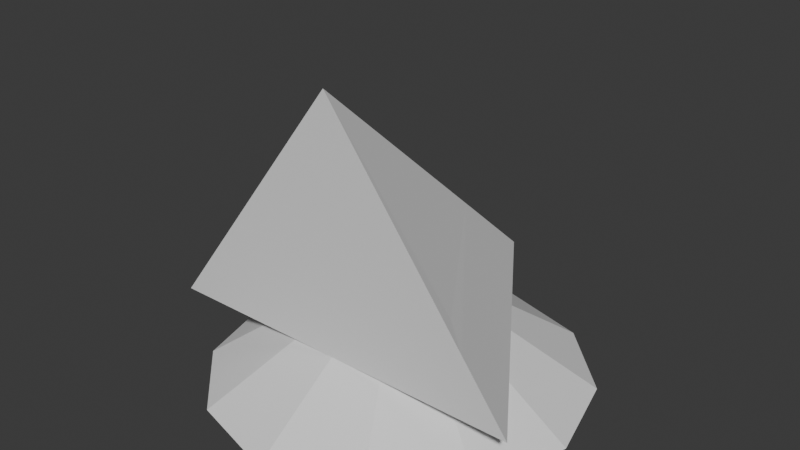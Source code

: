 # Source: droid.blend  (saved by Blender 5.1.30; exported with 4.5.12 LTS)
import bpy
from mathutils import Matrix  # noqa: F401  (used for matrix-valued properties, if any)

bpy.ops.wm.read_factory_settings(use_empty=True)
scene = bpy.context.scene
scene.name = 'Scene'

# ---- world
world_world = bpy.data.worlds.new('World'); scene.world = world_world
world_world.use_nodes = True; world_world.node_tree.nodes.clear()
_N = world_world.node_tree.nodes; _L = world_world.node_tree.links
n0 = _N.new('ShaderNodeOutputWorld'); n0.name = 'World Output'; n0.location = (200, 100)
n1 = _N.new('ShaderNodeBackground'); n1.name = 'Background'; n1.location = (-200, 100)
n1.inputs[0].default_value = (0.05088, 0.05088, 0.05088, 1.0)
_L.new(n1.outputs[0], n0.inputs[0])
n0.is_active_output = True
world_world.color = (0.05088, 0.05088, 0.05088)
world_world.sun_shadow_jitter_overblur = 0.0

# ---- meshes
me_cone_002 = bpy.data.meshes.new('Cone.002')
me_cone_002.from_pydata([(0.0, 2.0, -1.0), (1.5, -0.25, -1.0), (-1.5, -0.25, -1.0), (0.0, -0.25, 1.0), (0.0, 1.438, -0.5), (-1.125, -0.25, -0.5), (1.125, -0.25, -0.5), (0.0, 1.297, -0.375), (0.0, -0.125, 0.8889), (-0.908, -0.125, -0.375), (0.9435, -0.125, -0.375)], [], [(4, 7, 10, 8, 3, 6), (0, 1, 2), (5, 3, 8, 9, 7, 4), (0, 4, 6, 1), (2, 5, 4, 0), (1, 3, 2), (7, 9, 8), (8, 10, 7)])
_uv = me_cone_002.uv_layers.new(name='UVMap')
_uv.uv.foreach_set('vector', [0.375, 0.375, 0.3438, 0.3438, 0.3438, 0.03125, 0.03125, 0.03125, 0.0, 0.0, 0.375, 5.083e-09, 1.0, 0.5, 1.0, 1.0, 0.5, 0.5, 0.0, 0.375, 0.0, 0.0, 0.03125, 0.03125, 0.03125, 0.3438, 0.3438, 0.3438, 0.375, 0.375, 0.5, 0.5001, 0.375, 0.375, 0.375, 5.083e-09, 0.5, 8.257e-09, -2.511e-08, 0.5, 0.0, 0.375, 0.375, 0.375, 0.5, 0.5001, 1.0, 1.0, 0.5, 1.0, 0.5, 0.5, 0.3438, 0.3438, 0.03125, 0.3438, 0.03125, 0.03125, 0.03125, 0.03125, 0.3438, 0.03125, 0.3438, 0.3438])
me_cone_002.update()
me_cone_001 = bpy.data.meshes.new('Cone.001')
me_cone_001.from_pydata([(0.0, 1.5, -0.25), (0.0, 0.75, 0.25), (0.75, 1.299, -0.25), (0.375, 0.6495, 0.25), (1.299, 0.75, -0.25), (0.6495, 0.375, 0.25), (1.5, 0.0, -0.25), (0.75, 0.0, 0.25), (1.299, -0.75, -0.25), (0.6495, -0.375, 0.25), (0.75, -1.299, -0.25), (0.375, -0.6495, 0.25), (0.0, -1.5, -0.25), (0.0, -0.75, 0.25), (-0.75, -1.299, -0.25), (-0.375, -0.6495, 0.25), (-1.299, -0.75, -0.25), (-0.6495, -0.375, 0.25), (-1.5, 0.0, -0.25), (-0.75, 0.0, 0.25), (-1.299, 0.75, -0.25), (-0.6495, 0.375, 0.25), (-0.75, 1.299, -0.25), (-0.375, 0.6495, 0.25)], [], [(0, 1, 3, 2), (2, 3, 5, 4), (4, 5, 7, 6), (6, 7, 9, 8), (8, 9, 11, 10), (10, 11, 13, 12), (12, 13, 15, 14), (14, 15, 17, 16), (16, 17, 19, 18), (18, 19, 21, 20), (3, 1, 23, 21, 19, 17, 15, 13, 11, 9, 7, 5), (20, 21, 23, 22), (22, 23, 1, 0), (0, 2, 4, 6, 8, 10, 12, 14, 16, 18, 20, 22)])
_uv = me_cone_001.uv_layers.new(name='UVMap')
_uv.uv.foreach_set('vector', [1.0, 0.5, 1.0, 1.0, 0.9167, 1.0, 0.9167, 0.5, 0.9167, 0.5, 0.9167, 1.0, 0.8333, 1.0, 0.8333, 0.5, 0.8333, 0.5, 0.8333, 1.0, 0.75, 1.0, 0.75, 0.5, 0.75, 0.5, 0.75, 1.0, 0.6667, 1.0, 0.6667, 0.5, 0.6667, 0.5, 0.6667, 1.0, 0.5833, 1.0, 0.5833, 0.5, 0.5833, 0.5, 0.5833, 1.0, 0.5, 1.0, 0.5, 0.5, 0.5, 0.5, 0.5, 1.0, 0.4167, 1.0, 0.4167, 0.5, 0.4167, 0.5, 0.4167, 1.0, 0.3333, 1.0, 0.3333, 0.5, 0.3333, 0.5, 0.3333, 1.0, 0.25, 1.0, 0.25, 0.5, 0.25, 0.5, 0.25, 1.0, 0.1667, 1.0, 0.1667, 0.5, 0.37, 0.4578, 0.25, 0.49, 0.13, 0.4578, 0.04215, 0.37, 0.01, 0.25, 0.04215, 0.13, 0.13, 0.04215, 0.25, 0.01, 0.37, 0.04215, 0.4578, 0.13, 0.49, 0.25, 0.4578, 0.37, 0.1667, 0.5, 0.1667, 1.0, 0.08333, 1.0, 0.08333, 0.5, 0.08333, 0.5, 0.08333, 1.0, 7.451e-08, 1.0, 7.451e-08, 0.5, 0.75, 0.49, 0.87, 0.4578, 0.9578, 0.37, 0.99, 0.25, 0.9578, 0.13, 0.87, 0.04215, 0.75, 0.01, 0.63, 0.04215, 0.5422, 0.13, 0.51, 0.25, 0.5422, 0.37, 0.63, 0.4578])
me_cone_001.update()

# ---- objects
ob_cabin = bpy.data.objects.new('Cabin', me_cone_002)
ob_base = bpy.data.objects.new('Base', me_cone_001)

# ---- transforms, parenting, visibility, modifiers, constraints
ob_cabin.location = (0.0, -0.5, 1.5)
ob_base.location = (0.0, 0.0, 0.25)

# ---- collection membership
scene.collection.objects.link(ob_cabin)
scene.collection.objects.link(ob_base)

# ---- scene / render settings (as saved in the file)
scene.frame_start = 1; scene.frame_end = 250; scene.frame_set(1)
scene.render.engine = 'BLENDER_EEVEE_NEXT'
scene.render.bake_bias = 0.0
scene.render.bake_samples = 0
scene.cycles.sampling_pattern = 'TABULATED_SOBOL'
scene.eevee.use_volume_custom_range = False
bpy.context.view_layer.update()

# ---- added for rendering (the .blend has no active camera and no usable light): camera, sun
cam_auto = bpy.data.cameras.new('AutoCamera')
cam_auto.lens = 50.0
cam_auto.sensor_width = 36.0
cam_auto.clip_end = 1000.0
ob_auto_camera = bpy.data.objects.new('AutoCamera', cam_auto)
scene.collection.objects.link(ob_auto_camera)
ob_auto_camera.location = (4.5562, -5.46744, 4.89496)
ob_auto_camera.rotation_euler = (1.09748, -7.21219e-08, 0.694738)
scene.camera = ob_auto_camera
light_auto_sun = bpy.data.lights.new('AutoSun', 'SUN')
light_auto_sun.energy = 3.0
light_auto_sun.angle = 0.0523599
ob_auto_sun = bpy.data.objects.new('AutoSun', light_auto_sun)
scene.collection.objects.link(ob_auto_sun)
ob_auto_sun.rotation_euler = (0.872665, 0.174533, 0.523599)
bpy.context.view_layer.update()
